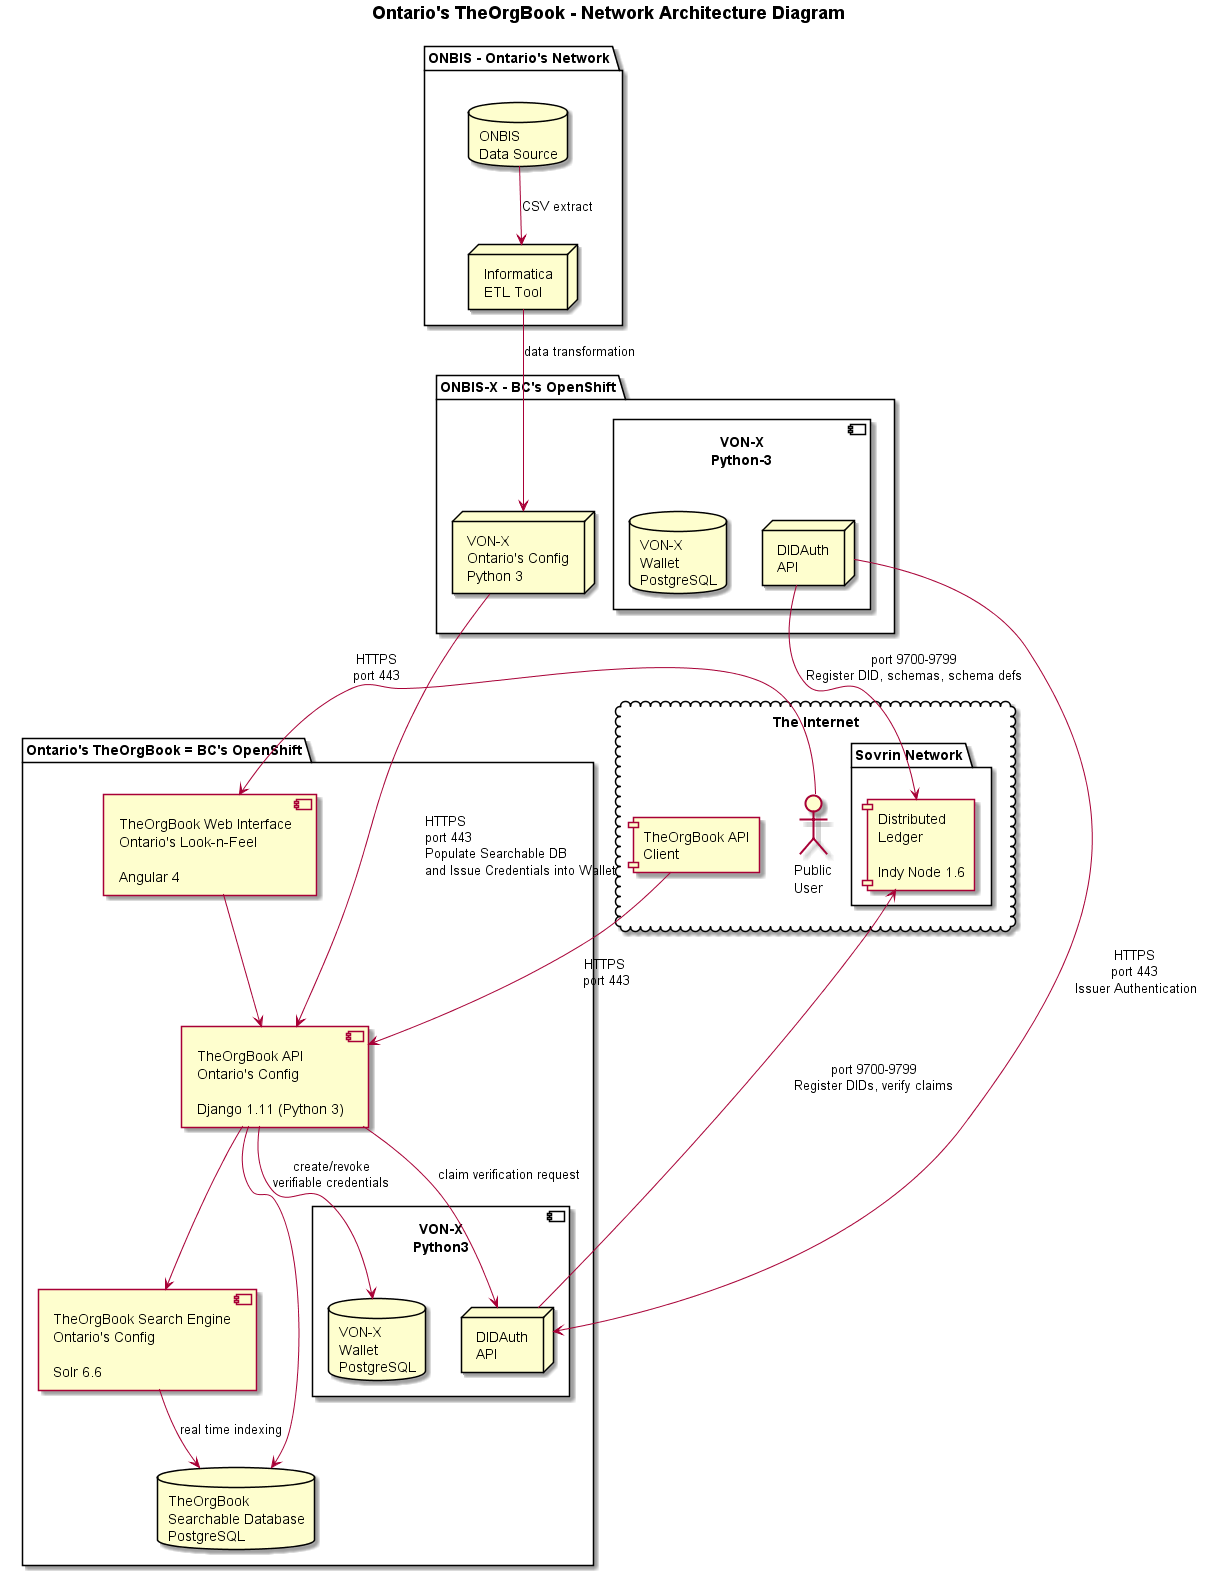

The diagram above was rendered by PlantUML. Its source (embedded in the PNG):
@startuml
title **Ontario's TheOrgBook - Network Architecture Diagram**


package "ONBIS-X - BC's OpenShift" {
    node "VON-X\n Ontario's Config\nPython 3" as vonxconfig
    component [VON-X\nPython-3] {
    node "DIDAuth\nAPI" as didauth
    database "VON-X\nWallet\nPostgreSQL" as wallet
    }
}

package "ONBIS - Ontario's Network" {
    database  "ONBIS\nData Source" as onbis
    node "Informatica\nETL Tool" as informatica
}

package "Ontario's TheOrgBook = BC's OpenShift" {
   component API [
        TheOrgBook API\nOntario's Config\n
        Django 1.11 (Python 3)
    ] 
    component SearchEngine [
        TheOrgBook Search Engine\nOntario's Config\n
        Solr 6.6
    ] 
    component webUI [
        TheOrgBook Web Interface\nOntario's Look-n-Feel\n
        Angular 4
    ]
   
   component [VON-X\nPython3] {
    node "DIDAuth\nAPI" as didauth2
    database "VON-X\nWallet\nPostgreSQL" as wallet2
    }
    database "TheOrgBook\nSearchable Database\nPostgreSQL" as searchdb
}

cloud "The Internet" {
   actor "Public\nUser" as TOBUSER
   component "TheOrgBook API\nClient" as TOBAPIUSER
    package "Sovrin Network" as SL {
        component "Distributed\nLedger\n\nIndy Node 1.6" as DL
    }
}
onbis --> informatica : CSV extract
informatica --> vonxconfig : data transformation
TOBUSER --> webUI : HTTPS\nport 443
API --> SearchEngine 
API --> searchdb
API --> wallet2 : create/revoke\nverifiable credentials
webUI --> API
didauth --> didauth2 : HTTPS\nport 443\n Issuer Authentication
vonxconfig --> API :HTTPS\lport 443\lPopulate Searchable DB\land Issue Credentials into Wallet  
API --> didauth2: claim verification request
SearchEngine --> searchdb: real time indexing
TOBAPIUSER --> API : HTTPS\n port 443
didauth --> DL : port 9700-9799\nRegister DID, schemas, schema defs
didauth2 --> DL : port 9700-9799\nRegister DIDs, verify claims
@enduml